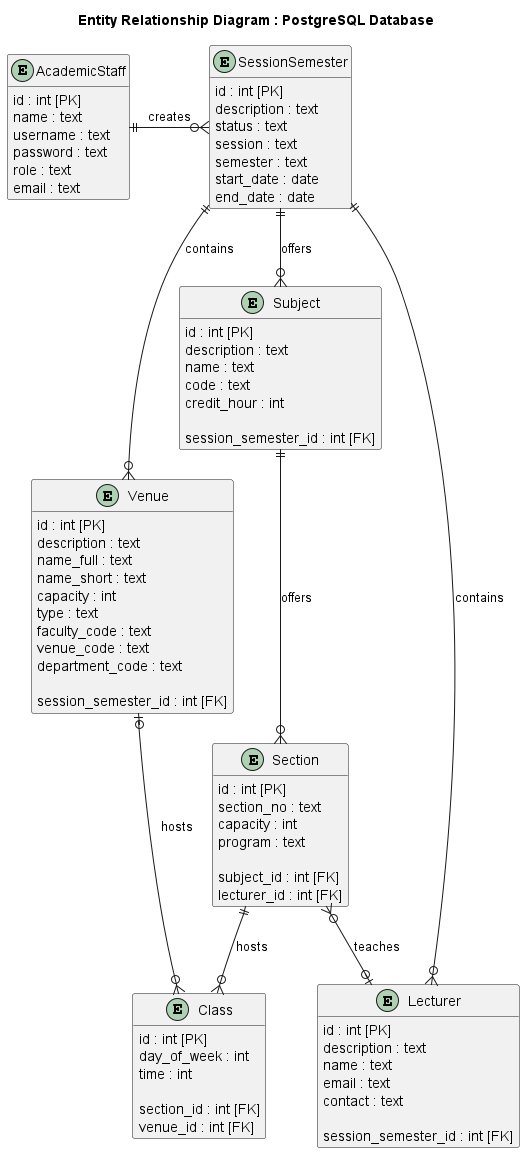

The diagram above was rendered by PlantUML. Its source (embedded in the PNG):
@startuml Entity Relationship Diagram
skinparam classAttributeIconSize 0
hide empty members

title Entity Relationship Diagram : PostgreSQL Database



entity AcademicStaff {
    id : int [PK]
    name : text
    username : text
    password : text 
    role : text
    email : text
}


entity SessionSemester {
    id : int [PK]
    description : text
    status : text
    session : text
    semester : text
    start_date : date
    end_date : date
}


entity Venue {
    id : int [PK]
    description : text
    name_full : text
    name_short : text
    capacity : int
    type : text
    faculty_code : text
    venue_code : text
    department_code : text

    session_semester_id : int [FK]
}


entity Lecturer {
    id : int [PK]
    description : text
    name : text
    email : text
    contact : text

    session_semester_id : int [FK]
}


entity Subject {
    id : int [PK]
    description : text
    name : text
    code : text
    credit_hour : int

    session_semester_id : int [FK]
}


entity Section {
    id : int [PK]
    section_no : text
    capacity : int
    program : text

    subject_id : int [FK]
    lecturer_id : int [FK]
}


entity Class {
    id : int [PK]
    day_of_week : int
    time : int

    section_id : int [FK]
    venue_id : int [FK]
}



AcademicStaff ||-o{ SessionSemester : "creates"
SessionSemester ||--o{ Venue : "contains"
SessionSemester ||--o{ Lecturer : "contains"
SessionSemester ||--o{ Subject : "offers"
Subject ||--o{ Section : "offers"
Section ||--o{ Class : "hosts"
Section }o--o| Lecturer : "teaches"
Venue |o--o{ Class : "hosts"


@enduml